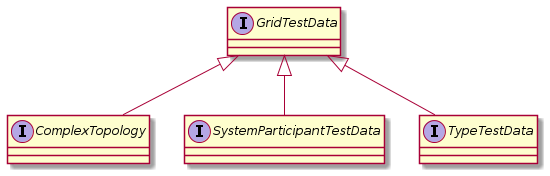

The diagram above was rendered by PlantUML. Its source (embedded in the PNG):
@startuml
Interface GridTestData
Interface ComplexTopology
Interface SystemParticipantTestData
Interface TypeTestData

GridTestData <|-- ComplexTopology
GridTestData <|-- SystemParticipantTestData
GridTestData <|-- TypeTestData
@enduml